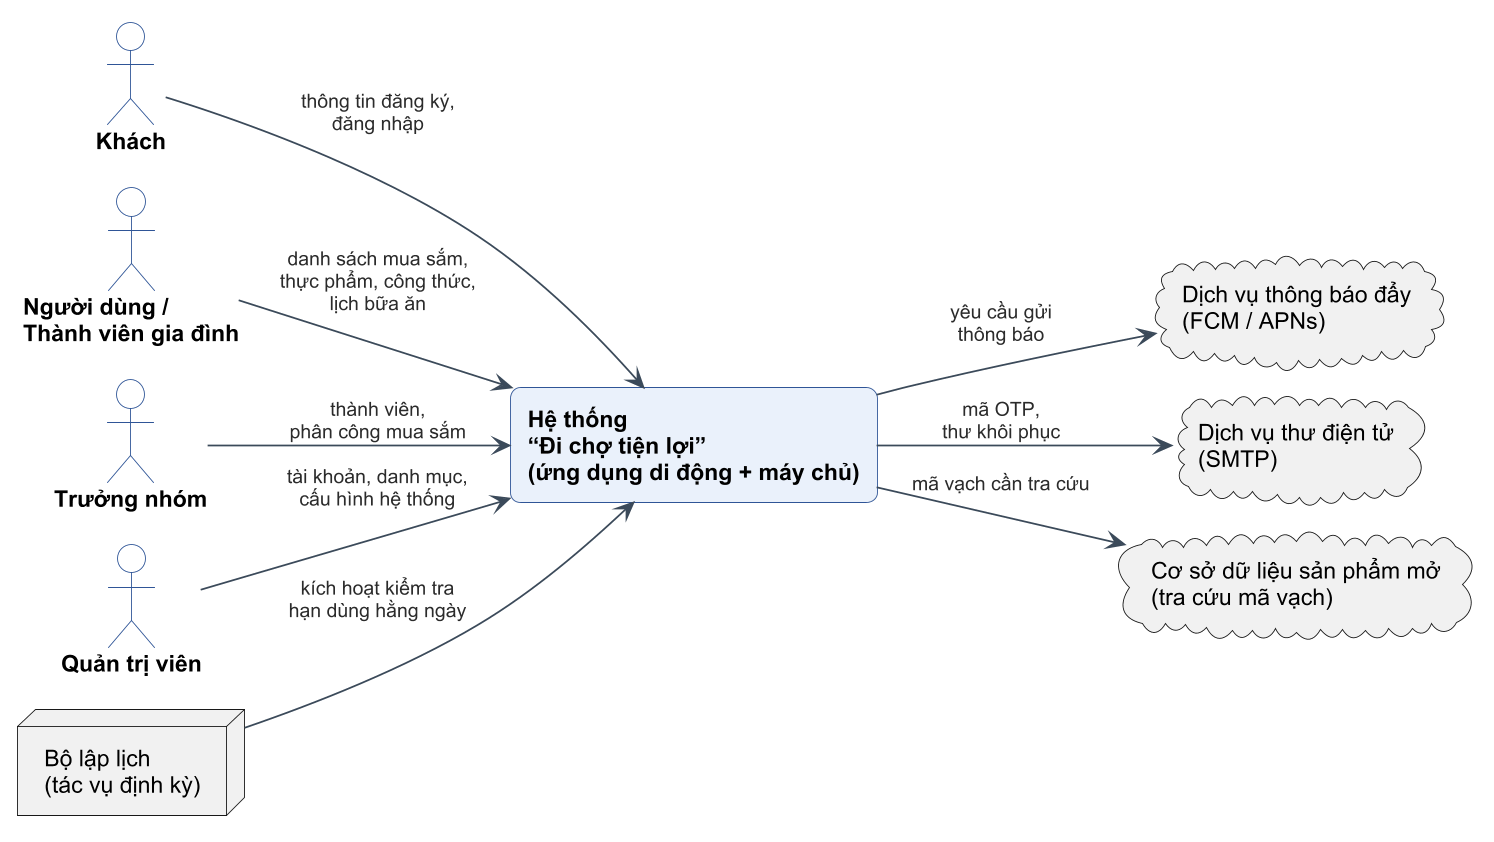

The diagram above was rendered by PlantUML. Its source (embedded in the PNG):
@startuml c1-04-ngu-canh
!include _style.iuml
left to right direction

actor "Khách" as G
actor "Người dùng /\nThành viên gia đình" as U
actor "Trưởng nhóm" as L
actor "Quản trị viên" as A

rectangle "Hệ thống\n“Đi chợ tiện lợi”\n(ứng dụng di động + máy chủ)" as SYS #EAF1FB

cloud "Dịch vụ thông báo đẩy\n(FCM / APNs)" as PUSH
cloud "Dịch vụ thư điện tử\n(SMTP)" as MAIL
cloud "Cơ sở dữ liệu sản phẩm mở\n(tra cứu mã vạch)" as BAR
node "Bộ lập lịch\n(tác vụ định kỳ)" as CRON

G --> SYS : thông tin đăng ký,\nđăng nhập
U --> SYS : danh sách mua sắm,\nthực phẩm, công thức,\nlịch bữa ăn
L --> SYS : thành viên,\nphân công mua sắm
A --> SYS : tài khoản, danh mục,\ncấu hình hệ thống
SYS --> PUSH : yêu cầu gửi\nthông báo
SYS --> MAIL : mã OTP,\nthư khôi phục
SYS --> BAR : mã vạch cần tra cứu
CRON --> SYS : kích hoạt kiểm tra\nhạn dùng hằng ngày
@enduml